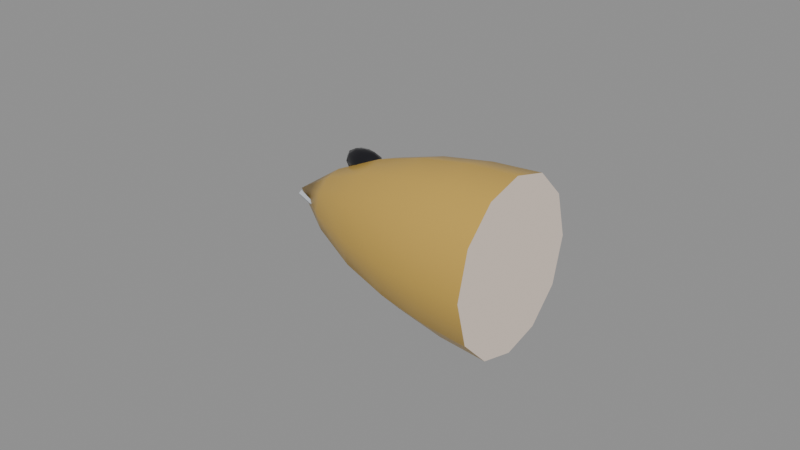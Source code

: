 # Source: fogtail_carp_head.blend  (saved by Blender 5.2.45; exported with 4.5.12 LTS)
import bpy
from mathutils import Matrix  # noqa: F401  (used for matrix-valued properties, if any)

bpy.ops.wm.read_factory_settings(use_empty=True)
scene = bpy.context.scene
scene.name = 'Scene'

# ---- materials (node trees are filled in below, after node groups)
mat_skin = bpy.data.materials.new('skin')
mat_skin.diffuse_color = (0.6038, 0.3813, 0.07421, 1.0)
mat_skin.roughness = 0.35
mat_fin = bpy.data.materials.new('fin')
mat_fin.diffuse_color = (0.6038, 0.6376, 0.6939, 1.0)
mat_fin.roughness = 0.5
mat_eye = bpy.data.materials.new('eye')
mat_eye.diffuse_color = (0.006995, 0.006995, 0.01033, 1.0)
mat_eye.roughness = 0.15
mat_flesh = bpy.data.materials.new('flesh')
mat_flesh.diffuse_color = (0.8879, 0.7454, 0.6376, 1.0)
mat_flesh.roughness = 0.6

# ---- material node trees
mat_skin.use_nodes = True; mat_skin.node_tree.nodes.clear()
_N = mat_skin.node_tree.nodes; _L = mat_skin.node_tree.links
n0 = _N.new('ShaderNodeBsdfPrincipled'); n0.name = 'Principled BSDF'; n0.location = (-200, 100)
n0.inputs[0].default_value = (0.6038, 0.3813, 0.07421, 1.0)
n0.inputs[2].default_value = 0.35
n0.inputs[10].default_value = 0.005
n1 = _N.new('ShaderNodeOutputMaterial'); n1.name = 'Material Output'; n1.location = (200, 100)
_L.new(n0.outputs[0], n1.inputs[0])
n1.is_active_output = True
mat_fin.use_nodes = True; mat_fin.node_tree.nodes.clear()
_N = mat_fin.node_tree.nodes; _L = mat_fin.node_tree.links
n0 = _N.new('ShaderNodeBsdfPrincipled'); n0.name = 'Principled BSDF'; n0.location = (-200, 100)
n0.inputs[0].default_value = (0.6038, 0.6376, 0.6939, 1.0)
n0.inputs[10].default_value = 0.005
n1 = _N.new('ShaderNodeOutputMaterial'); n1.name = 'Material Output'; n1.location = (200, 100)
_L.new(n0.outputs[0], n1.inputs[0])
n1.is_active_output = True
mat_eye.use_nodes = True; mat_eye.node_tree.nodes.clear()
_N = mat_eye.node_tree.nodes; _L = mat_eye.node_tree.links
n0 = _N.new('ShaderNodeBsdfPrincipled'); n0.name = 'Principled BSDF'; n0.location = (-200, 100)
n0.inputs[0].default_value = (0.006995, 0.006995, 0.01033, 1.0)
n0.inputs[2].default_value = 0.15
n0.inputs[10].default_value = 0.005
n1 = _N.new('ShaderNodeOutputMaterial'); n1.name = 'Material Output'; n1.location = (200, 100)
_L.new(n0.outputs[0], n1.inputs[0])
n1.is_active_output = True
mat_flesh.use_nodes = True; mat_flesh.node_tree.nodes.clear()
_N = mat_flesh.node_tree.nodes; _L = mat_flesh.node_tree.links
n0 = _N.new('ShaderNodeBsdfPrincipled'); n0.name = 'Principled BSDF'; n0.location = (-200, 100)
n0.inputs[0].default_value = (0.8879, 0.7454, 0.6376, 1.0)
n0.inputs[2].default_value = 0.6
n0.inputs[10].default_value = 0.005
n1 = _N.new('ShaderNodeOutputMaterial'); n1.name = 'Material Output'; n1.location = (200, 100)
_L.new(n0.outputs[0], n1.inputs[0])
n1.is_active_output = True

# ---- meshes
me_fogtail_carp_head = bpy.data.meshes.new('fogtail_carp_head')
me_fogtail_carp_head.from_pydata([(-0.04, 0.0, 0.0275), (-0.024, 0.01014, 0.0275), (-0.024, 0.008616, 0.03338), (-0.024, 0.004779, 0.03728), (-0.024, 0.0, 0.03857), (-0.024, -0.004779, 0.03728), (-0.024, -0.008616, 0.03338), (-0.024, -0.01014, 0.0275), (-0.024, -0.008616, 0.02162), (-0.024, -0.004779, 0.01772), (-0.024, 0.0, 0.01643), (-0.024, 0.004779, 0.01772), (-0.024, 0.008616, 0.02162), (-0.008, 0.01691, 0.0275), (-0.008, 0.01436, 0.03743), (-0.008, 0.007965, 0.04402), (-0.008, 0.0, 0.04619), (-0.008, -0.007965, 0.04402), (-0.008, -0.01436, 0.03743), (-0.008, -0.01691, 0.0275), (-0.008, -0.01436, 0.01757), (-0.008, -0.007965, 0.01098), (-0.008, 0.0, 0.008809), (-0.008, 0.007965, 0.01098), (-0.008, 0.01436, 0.01757), (0.008, 0.02107, 0.0275), (0.008, 0.01789, 0.04001), (0.008, 0.009925, 0.04831), (0.008, 0.0, 0.05104), (0.008, -0.009925, 0.04831), (0.008, -0.01789, 0.04001), (0.008, -0.02107, 0.0275), (0.008, -0.01789, 0.01499), (0.008, -0.009925, 0.006687), (0.008, 0.0, 0.003957), (0.008, 0.009925, 0.006687), (0.008, 0.01789, 0.01499), (0.024, 0.02365, 0.0275), (0.024, 0.02009, 0.0415), (0.024, 0.01114, 0.0508), (0.024, 0.0, 0.05386), (0.024, -0.01114, 0.0508), (0.024, -0.02009, 0.0415), (0.024, -0.02365, 0.0275), (0.024, -0.02009, 0.0135), (0.024, -0.01114, 0.004196), (0.024, 0.0, 0.00114), (0.024, 0.01114, 0.004196), (0.024, 0.02009, 0.0135), (0.04, 0.025, 0.0275), (0.04, 0.02123, 0.04211), (0.04, 0.01178, 0.05181), (0.04, 0.0, 0.055), (0.04, -0.01178, 0.05181), (0.04, -0.02123, 0.04211), (0.04, -0.025, 0.0275), (0.04, -0.02123, 0.01289), (0.04, -0.01178, 0.003188), (0.04, 0.0, 0.0), (0.04, 0.01178, 0.003188), (0.04, 0.02123, 0.01289), (-0.01639, 0.003483, 0.04586), (-0.01639, 0.005366, 0.0453), (-0.01639, 0.00725, 0.04169), (-0.01639, 0.005366, 0.03809), (-0.01639, 0.003483, 0.03753), (-0.01384, 0.004815, 0.0453), (-0.01197, 0.00579, 0.04377), (-0.01128, 0.006146, 0.04169), (-0.01197, 0.00579, 0.03961), (-0.01384, 0.004815, 0.03809), (-0.01278, 0.003483, 0.0453), (-0.01013, 0.003483, 0.04377), (-0.009167, 0.003483, 0.04169), (-0.01013, 0.003483, 0.03961), (-0.01278, 0.003483, 0.03809), (-0.01384, 0.002151, 0.0453), (-0.01197, 0.001176, 0.04377), (-0.01128, 0.0008192, 0.04169), (-0.01197, 0.001176, 0.03961), (-0.01384, 0.002151, 0.03809), (-0.01639, 0.001599, 0.0453), (-0.01639, 0.0002206, 0.04377), (-0.01639, -0.0002841, 0.04169), (-0.01639, 0.0002206, 0.03961), (-0.01639, 0.001599, 0.03809), (-0.01894, 0.002151, 0.0453), (-0.02081, 0.001176, 0.04377), (-0.0215, 0.0008192, 0.04169), (-0.02081, 0.001176, 0.03961), (-0.01894, 0.002151, 0.03809), (-0.02, 0.003483, 0.0453), (-0.02264, 0.003483, 0.04377), (-0.02361, 0.003483, 0.04169), (-0.02264, 0.003483, 0.03961), (-0.02, 0.003483, 0.03809), (-0.01894, 0.004815, 0.0453), (-0.02081, 0.00579, 0.04377), (-0.0215, 0.006146, 0.04169), (-0.02081, 0.00579, 0.03961), (-0.01894, 0.004815, 0.03809), (-0.01639, 0.006745, 0.04377), (-0.01639, 0.006745, 0.03961), (-0.01639, 0.003483, 0.01747), (-0.01639, 0.005366, 0.01691), (-0.01639, 0.00725, 0.01331), (-0.01639, 0.005366, 0.009702), (-0.01639, 0.003483, 0.009145), (-0.01384, 0.004815, 0.01691), (-0.01197, 0.00579, 0.01539), (-0.01128, 0.006146, 0.01331), (-0.01197, 0.00579, 0.01123), (-0.01384, 0.004815, 0.009702), (-0.01278, 0.003483, 0.01691), (-0.01013, 0.003483, 0.01539), (-0.009167, 0.003483, 0.01331), (-0.01013, 0.003483, 0.01123), (-0.01278, 0.003483, 0.009702), (-0.01384, 0.002151, 0.01691), (-0.01197, 0.001176, 0.01539), (-0.01128, 0.0008192, 0.01331), (-0.01197, 0.001176, 0.01123), (-0.01384, 0.002151, 0.009702), (-0.01639, 0.001599, 0.01691), (-0.01639, 0.0002206, 0.01539), (-0.01639, -0.0002841, 0.01331), (-0.01639, 0.0002206, 0.01123), (-0.01639, 0.001599, 0.009702), (-0.01894, 0.002151, 0.01691), (-0.02081, 0.001176, 0.01539), (-0.0215, 0.0008192, 0.01331), (-0.02081, 0.001176, 0.01123), (-0.01894, 0.002151, 0.009702), (-0.02, 0.003483, 0.01691), (-0.02264, 0.003483, 0.01539), (-0.02361, 0.003483, 0.01331), (-0.02264, 0.003483, 0.01123), (-0.02, 0.003483, 0.009702), (-0.01894, 0.004815, 0.01691), (-0.02081, 0.00579, 0.01539), (-0.0215, 0.006146, 0.01331), (-0.02081, 0.00579, 0.01123), (-0.01894, 0.004815, 0.009702), (-0.01639, 0.006745, 0.01539), (-0.01639, 0.006745, 0.01123), (-0.03722, -0.002898, 0.02866), (-0.03792, -0.00335, 0.0275), (-0.03722, -0.002898, 0.02634), (-0.03653, -0.002445, 0.0275), (-0.03031, -0.005783, 0.02837), (-0.03081, -0.00613, 0.0275), (-0.03025, -0.005807, 0.02663), (-0.02975, -0.00546, 0.0275), (-0.02056, -0.01014, 0.02866)], [], [(0, 2, 1), (0, 3, 2), (0, 4, 3), (0, 5, 4), (0, 6, 5), (0, 7, 6), (0, 8, 7), (0, 9, 8), (0, 10, 9), (0, 11, 10), (0, 12, 11), (0, 1, 12), (1, 2, 14, 13), (2, 3, 15, 14), (3, 4, 16, 15), (4, 5, 17, 16), (5, 6, 18, 17), (6, 7, 19, 18), (7, 8, 20, 19), (8, 9, 21, 20), (9, 10, 22, 21), (10, 11, 23, 22), (11, 12, 24, 23), (12, 1, 13, 24), (13, 14, 26, 25), (14, 15, 27, 26), (15, 16, 28, 27), (16, 17, 29, 28), (17, 18, 30, 29), (18, 19, 31, 30), (19, 20, 32, 31), (20, 21, 33, 32), (21, 22, 34, 33), (22, 23, 35, 34), (23, 24, 36, 35), (24, 13, 25, 36), (25, 26, 38, 37), (26, 27, 39, 38), (27, 28, 40, 39), (28, 29, 41, 40), (29, 30, 42, 41), (30, 31, 43, 42), (31, 32, 44, 43), (32, 33, 45, 44), (33, 34, 46, 45), (34, 35, 47, 46), (35, 36, 48, 47), (36, 25, 37, 48), (37, 38, 50, 49), (38, 39, 51, 50), (39, 40, 52, 51), (40, 41, 53, 52), (41, 42, 54, 53), (42, 43, 55, 54), (43, 44, 56, 55), (44, 45, 57, 56), (45, 46, 58, 57), (46, 47, 59, 58), (47, 48, 60, 59), (48, 37, 49, 60), (49, 50, 51, 52, 53, 54, 55, 56, 57, 58, 59, 60), (65, 64, 70), (102, 63, 68, 69), (101, 62, 66, 67), (64, 102, 69, 70), (63, 101, 67, 68), (62, 61, 66), (67, 66, 71, 72), (70, 69, 74, 75), (68, 67, 72, 73), (66, 61, 71), (65, 70, 75), (69, 68, 73, 74), (75, 74, 79, 80), (73, 72, 77, 78), (71, 61, 76), (65, 75, 80), (74, 73, 78, 79), (72, 71, 76, 77), (80, 79, 84, 85), (78, 77, 82, 83), (76, 61, 81), (65, 80, 85), (79, 78, 83, 84), (77, 76, 81, 82), (85, 84, 89, 90), (83, 82, 87, 88), (81, 61, 86), (65, 85, 90), (84, 83, 88, 89), (82, 81, 86, 87), (90, 89, 94, 95), (88, 87, 92, 93), (86, 61, 91), (65, 90, 95), (89, 88, 93, 94), (87, 86, 91, 92), (93, 92, 97, 98), (91, 61, 96), (65, 95, 100), (94, 93, 98, 99), (92, 91, 96, 97), (95, 94, 99, 100), (96, 61, 62), (65, 100, 64), (99, 98, 63, 102), (97, 96, 62, 101), (100, 99, 102, 64), (98, 97, 101, 63), (104, 103, 108), (107, 106, 112), (144, 105, 110, 111), (143, 104, 108, 109), (106, 144, 111, 112), (105, 143, 109, 110), (107, 112, 117), (111, 110, 115, 116), (109, 108, 113, 114), (112, 111, 116, 117), (110, 109, 114, 115), (108, 103, 113), (116, 115, 120, 121), (114, 113, 118, 119), (117, 116, 121, 122), (115, 114, 119, 120), (113, 103, 118), (107, 117, 122), (119, 118, 123, 124), (122, 121, 126, 127), (120, 119, 124, 125), (118, 103, 123), (107, 122, 127), (121, 120, 125, 126), (127, 126, 131, 132), (125, 124, 129, 130), (123, 103, 128), (107, 127, 132), (126, 125, 130, 131), (124, 123, 128, 129), (132, 131, 136, 137), (130, 129, 134, 135), (128, 103, 133), (107, 132, 137), (131, 130, 135, 136), (129, 128, 133, 134), (137, 136, 141, 142), (135, 134, 139, 140), (133, 103, 138), (107, 137, 142), (136, 135, 140, 141), (134, 133, 138, 139), (142, 141, 144, 106), (140, 139, 143, 105), (138, 103, 104), (107, 142, 106), (141, 140, 105, 144), (139, 138, 104, 143), (145, 146, 150, 149), (146, 147, 151, 150), (147, 148, 152, 151), (148, 145, 149, 152), (149, 150, 153), (150, 151, 153), (151, 152, 153), (152, 149, 153), (148, 147, 146, 145)])
me_fogtail_carp_head.polygons.foreach_set('use_smooth', [True] * 166)
me_fogtail_carp_head.polygons.foreach_set('material_index', [0, 0, 0, 0, 0, 0, 0, 0, 0, 0, 0, 0, 0, 0, 0, 0, 0, 0, 0, 0, 0, 0, 0, 0, 0, 0, 0, 0, 0, 0, 0, 0, 0, 0, 0, 0, 0, 0, 0, 0, 0, 0, 0, 0, 0, 0, 0, 0, 0, 0, 0, 0, 0, 0, 0, 0, 0, 0, 0, 0, 3, 2, 2, 2, 2, 2, 2, 2, 2, 2, 2, 2, 2, 2, 2, 2, 2, 2, 2, 2, 2, 2, 2, 2, 2, 2, 2, 2, 2, 2, 2, 2, 2, 2, 2, 2, 2, 2, 2, 2, 2, 2, 2, 2, 2, 2, 2, 2, 2, 2, 2, 2, 2, 2, 2, 2, 2, 2, 2, 2, 2, 2, 2, 2, 2, 2, 2, 2, 2, 2, 2, 2, 2, 2, 2, 2, 2, 2, 2, 2, 2, 2, 2, 2, 2, 2, 2, 2, 2, 2, 2, 2, 2, 2, 2, 2, 2, 1, 1, 1, 1, 1, 1, 1, 1, 1])
_k = set([(49, 50), (49, 60), (50, 51), (51, 52), (52, 53), (53, 54), (54, 55), (55, 56), (56, 57), (57, 58), (58, 59), (59, 60), (72, 73), (73, 74), (92, 93), (93, 94), (114, 115), (115, 116), (134, 135), (135, 136), (145, 146), (145, 148), (145, 149), (146, 147), (146, 150), (147, 148), (147, 151), (148, 152), (149, 153), (150, 153), (151, 153), (152, 153)])
me_fogtail_carp_head.attributes.new('sharp_edge', 'BOOLEAN', 'EDGE').data.foreach_set('value', [ (min(e.vertices), max(e.vertices)) in _k for e in me_fogtail_carp_head.edges])
_uv = me_fogtail_carp_head.uv_layers.new(name='UVMap')
_uv.uv.foreach_set('vector', [0.8763, 0.5357, 0.8772, 0.4093, 0.9162, 0.4173, 0.8763, 0.5357, 0.8425, 0.4129, 0.8772, 0.4093, 0.8763, 0.5357, 0.8201, 0.4252, 0.8425, 0.4129, 0.6853, 0.54, 0.6694, 0.4318, 0.7022, 0.4318, 0.6853, 0.54, 0.6388, 0.4324, 0.6694, 0.4318, 0.1986, 0.004809, 0.1481, 0.1189, 0.126, 0.1067, 0.1986, 0.004809, 0.1838, 0.1268, 0.1481, 0.1189, 0.1986, 0.004809, 0.2199, 0.1281, 0.1838, 0.1268, 0.1986, 0.004809, 0.2474, 0.1236, 0.2199, 0.1281, 0.4289, 0.5229, 0.4545, 0.4227, 0.4823, 0.4213, 0.4289, 0.5229, 0.4183, 0.4228, 0.4545, 0.4227, 0.8763, 0.5357, 0.9162, 0.4173, 0.9455, 0.4349, 0.9162, 0.4173, 0.8772, 0.4093, 0.8798, 0.296, 0.9455, 0.3095, 0.8772, 0.4093, 0.8425, 0.4129, 0.8215, 0.3018, 0.8798, 0.296, 0.731, 0.4323, 0.7022, 0.4318, 0.7138, 0.3243, 0.7619, 0.3252, 0.7022, 0.4318, 0.6694, 0.4318, 0.6592, 0.3243, 0.7138, 0.3243, 0.6694, 0.4318, 0.6388, 0.4324, 0.608, 0.3253, 0.6592, 0.3243, 0.126, 0.1067, 0.1481, 0.1189, 0.1126, 0.2283, 0.07504, 0.2078, 0.1481, 0.1189, 0.1838, 0.1268, 0.1727, 0.2417, 0.1126, 0.2283, 0.1838, 0.1268, 0.2199, 0.1281, 0.2334, 0.244, 0.1727, 0.2417, 0.2199, 0.1281, 0.2474, 0.1236, 0.2793, 0.2365, 0.2334, 0.244, 0.4823, 0.4213, 0.4545, 0.4227, 0.4727, 0.3208, 0.5192, 0.3184, 0.4545, 0.4227, 0.4183, 0.4228, 0.4119, 0.321, 0.4727, 0.3208, 0.9455, 0.4349, 0.9162, 0.4173, 0.9455, 0.3095, 0.9952, 0.3391, 0.9455, 0.3095, 0.8798, 0.296, 0.8841, 0.1928, 0.9667, 0.21, 0.8798, 0.296, 0.8215, 0.3018, 0.8108, 0.1998, 0.8841, 0.1928, 0.7619, 0.3252, 0.7138, 0.3243, 0.7213, 0.2174, 0.7811, 0.2185, 0.7138, 0.3243, 0.6592, 0.3243, 0.6532, 0.2174, 0.7213, 0.2174, 0.6592, 0.3243, 0.608, 0.3253, 0.5892, 0.2187, 0.6532, 0.2174, 0.07504, 0.2078, 0.1126, 0.2283, 0.08862, 0.334, 0.04114, 0.3082, 0.1126, 0.2283, 0.1727, 0.2417, 0.1642, 0.3509, 0.08862, 0.334, 0.1727, 0.2417, 0.2334, 0.244, 0.2402, 0.3539, 0.1642, 0.3509, 0.2334, 0.244, 0.2793, 0.2365, 0.2975, 0.3446, 0.2402, 0.3539, 0.5192, 0.3184, 0.4727, 0.3208, 0.4845, 0.2175, 0.5425, 0.2146, 0.4727, 0.3208, 0.4119, 0.321, 0.4083, 0.2177, 0.4845, 0.2175, 0.4119, 0.321, 0.3523, 0.3184, 0.3334, 0.2145, 0.4083, 0.2177, 0.9667, 0.21, 0.8841, 0.1928, 0.8903, 0.09618, 0.9829, 0.1154, 0.8841, 0.1928, 0.8108, 0.1998, 0.8082, 0.1042, 0.8903, 0.09618, 0.7811, 0.2185, 0.7213, 0.2174, 0.7257, 0.1109, 0.7929, 0.1122, 0.7213, 0.2174, 0.6532, 0.2174, 0.6492, 0.111, 0.7257, 0.1109, 0.6532, 0.2174, 0.5892, 0.2187, 0.5775, 0.1124, 0.6492, 0.111, 0.04114, 0.3082, 0.08862, 0.334, 0.0716, 0.4375, 0.01847, 0.4086, 0.08862, 0.334, 0.1642, 0.3509, 0.1562, 0.4564, 0.0716, 0.4375, 0.1642, 0.3509, 0.2402, 0.3539, 0.2415, 0.4597, 0.1562, 0.4564, 0.2402, 0.3539, 0.2975, 0.3446, 0.3058, 0.4493, 0.2415, 0.4597, 0.5425, 0.2146, 0.4845, 0.2175, 0.4909, 0.1133, 0.5561, 0.11, 0.4845, 0.2175, 0.4083, 0.2177, 0.4055, 0.1135, 0.4909, 0.1133, 0.4083, 0.2177, 0.3334, 0.2145, 0.3216, 0.1099, 0.4055, 0.1135, 0.9829, 0.1154, 0.8903, 0.09618, 0.8985, 0.004809, 0.9952, 0.02471, 0.8903, 0.09618, 0.8082, 0.1042, 0.8125, 0.01352, 0.8985, 0.004809, 0.7929, 0.1122, 0.7257, 0.1109, 0.7275, 0.004809, 0.7986, 0.006124, 0.7257, 0.1109, 0.6492, 0.111, 0.6468, 0.004809, 0.7275, 0.004809, 0.6492, 0.111, 0.5775, 0.1124, 0.5711, 0.006282, 0.6468, 0.004809, 0.01847, 0.4086, 0.0716, 0.4375, 0.06001, 0.5393, 0.004809, 0.509, 0.0716, 0.4375, 0.1562, 0.4564, 0.1485, 0.5589, 0.06001, 0.5393, 0.1562, 0.4564, 0.2415, 0.4597, 0.238, 0.5622, 0.1485, 0.5589, 0.2415, 0.4597, 0.3058, 0.4493, 0.3058, 0.5511, 0.238, 0.5622, 0.5561, 0.11, 0.4909, 0.1133, 0.4928, 0.008341, 0.5615, 0.004809, 0.4909, 0.1133, 0.4055, 0.1135, 0.4031, 0.008594, 0.4928, 0.008341, 0.4055, 0.1135, 0.3216, 0.1099, 0.3154, 0.004809, 0.4031, 0.008594, 0.5711, 0.6846, 0.6194, 0.5972, 0.6961, 0.5506, 0.7769, 0.5496, 0.8471, 0.5895, 0.8917, 0.6673, 0.8917, 0.7673, 0.8434, 0.8547, 0.7668, 0.9013, 0.686, 0.9023, 0.6157, 0.8624, 0.5711, 0.7845, 0.004809, 0.6132, 0.01588, 0.6114, 0.01535, 0.6287, 0.0294, 0.6099, 0.04175, 0.6091, 0.04067, 0.6436, 0.02847, 0.6398, 0.075, 0.5927, 0.06178, 0.5923, 0.06264, 0.5803, 0.07647, 0.5718, 0.01588, 0.6114, 0.0294, 0.6099, 0.02847, 0.6398, 0.01535, 0.6287, 0.08828, 0.5971, 0.075, 0.5927, 0.07647, 0.5718, 0.08998, 0.573, 0.5064, 0.5698, 0.4953, 0.5719, 0.4994, 0.554, 0.5008, 0.5414, 0.4994, 0.554, 0.4896, 0.5488, 0.4837, 0.5325, 0.01535, 0.6287, 0.02847, 0.6398, 0.0196, 0.6539, 0.01022, 0.6368, 0.2354, 0.6071, 0.2216, 0.6048, 0.2216, 0.5895, 0.2354, 0.5895, 0.4994, 0.554, 0.4953, 0.5719, 0.4896, 0.5488, 0.004809, 0.6132, 0.01535, 0.6287, 0.01022, 0.6368, 0.2492, 0.6048, 0.2354, 0.6071, 0.2354, 0.5895, 0.2492, 0.5895, 0.3609, 0.6025, 0.3551, 0.6177, 0.3442, 0.6114, 0.3546, 0.5988, 0.2354, 0.5895, 0.2216, 0.5895, 0.2216, 0.5742, 0.2354, 0.5718, 0.4896, 0.5488, 0.4953, 0.5719, 0.4826, 0.5574, 0.3609, 0.5805, 0.3609, 0.6025, 0.3546, 0.5988, 0.2492, 0.5895, 0.2354, 0.5895, 0.2354, 0.5718, 0.2492, 0.5742, 0.4837, 0.5325, 0.4896, 0.5488, 0.4826, 0.5574, 0.4717, 0.5473, 0.3546, 0.5988, 0.3442, 0.6114, 0.3368, 0.5861, 0.3503, 0.5842, 0.3326, 0.6148, 0.3228, 0.6081, 0.3154, 0.5828, 0.324, 0.5855, 0.4826, 0.5574, 0.4953, 0.5719, 0.4826, 0.5746, 0.3609, 0.5805, 0.3546, 0.5988, 0.3503, 0.5842, 0.3442, 0.6114, 0.3326, 0.6148, 0.324, 0.5855, 0.3368, 0.5861, 0.4717, 0.5473, 0.4826, 0.5574, 0.4826, 0.5746, 0.4717, 0.5772, 0.3503, 0.5842, 0.3368, 0.5861, 0.3372, 0.5565, 0.3505, 0.5672, 0.324, 0.5855, 0.3154, 0.5828, 0.3158, 0.5533, 0.3245, 0.5514, 0.4826, 0.5746, 0.4953, 0.5719, 0.4896, 0.5905, 0.3609, 0.5805, 0.3503, 0.5842, 0.3505, 0.5672, 0.3368, 0.5861, 0.324, 0.5855, 0.3245, 0.5514, 0.3372, 0.5565, 0.4717, 0.5772, 0.4826, 0.5746, 0.4896, 0.5905, 0.4837, 0.6046, 0.3505, 0.5672, 0.3372, 0.5565, 0.3452, 0.5401, 0.3551, 0.5577, 0.4794, 0.6106, 0.4837, 0.6046, 0.5008, 0.6135, 0.4991, 0.6209, 0.4896, 0.5905, 0.4953, 0.5719, 0.4994, 0.5956, 0.3609, 0.5805, 0.3505, 0.5672, 0.3551, 0.5577, 0.3372, 0.5565, 0.3245, 0.5514, 0.3337, 0.5325, 0.3452, 0.5401, 0.4837, 0.6046, 0.4896, 0.5905, 0.4994, 0.5956, 0.5008, 0.6135, 0.06744, 0.646, 0.05695, 0.6351, 0.06691, 0.6189, 0.07894, 0.6273, 0.4994, 0.5956, 0.4953, 0.5719, 0.5064, 0.5871, 0.004809, 0.6132, 0.004809, 0.5895, 0.01152, 0.5952, 0.08002, 0.6467, 0.06744, 0.646, 0.07894, 0.6273, 0.08998, 0.6305, 0.05695, 0.6351, 0.05136, 0.6168, 0.05712, 0.6074, 0.06691, 0.6189, 0.004809, 0.5895, 0.01022, 0.5718, 0.02184, 0.5818, 0.01152, 0.5952, 0.5064, 0.5871, 0.4953, 0.5719, 0.5064, 0.5698, 0.004809, 0.6132, 0.01152, 0.5952, 0.01588, 0.6114, 0.02184, 0.5818, 0.03302, 0.5766, 0.04175, 0.6091, 0.0294, 0.6099, 0.06691, 0.6189, 0.05712, 0.6074, 0.06178, 0.5923, 0.075, 0.5927, 0.01152, 0.5952, 0.02184, 0.5818, 0.0294, 0.6099, 0.01588, 0.6114, 0.07894, 0.6273, 0.06691, 0.6189, 0.075, 0.5927, 0.08828, 0.5971, 0.4052, 0.5698, 0.3941, 0.5719, 0.3982, 0.554, 0.4148, 0.5739, 0.4259, 0.5721, 0.4253, 0.5893, 0.4394, 0.5706, 0.4518, 0.5697, 0.4507, 0.6042, 0.4385, 0.6004, 0.1232, 0.5927, 0.11, 0.5923, 0.1109, 0.5803, 0.1247, 0.5718, 0.4259, 0.5721, 0.4394, 0.5706, 0.4385, 0.6004, 0.4253, 0.5893, 0.1365, 0.5971, 0.1232, 0.5927, 0.1247, 0.5718, 0.1382, 0.573, 0.4148, 0.5739, 0.4253, 0.5893, 0.4202, 0.5975, 0.2863, 0.6048, 0.2726, 0.6071, 0.2726, 0.5895, 0.2863, 0.5895, 0.3996, 0.5414, 0.3982, 0.554, 0.3884, 0.5488, 0.3826, 0.5325, 0.4253, 0.5893, 0.4385, 0.6004, 0.4296, 0.6145, 0.4202, 0.5975, 0.2726, 0.6071, 0.2588, 0.6048, 0.2588, 0.5895, 0.2726, 0.5895, 0.3982, 0.554, 0.3941, 0.5719, 0.3884, 0.5488, 0.2863, 0.5895, 0.2726, 0.5895, 0.2726, 0.5718, 0.2863, 0.5742, 0.3826, 0.5325, 0.3884, 0.5488, 0.3814, 0.5574, 0.3705, 0.5473, 0.5615, 0.6025, 0.5557, 0.6177, 0.5448, 0.6114, 0.5552, 0.5988, 0.2726, 0.5895, 0.2588, 0.5895, 0.2588, 0.5742, 0.2726, 0.5718, 0.3884, 0.5488, 0.3941, 0.5719, 0.3814, 0.5574, 0.5615, 0.5805, 0.5615, 0.6025, 0.5552, 0.5988, 0.3705, 0.5473, 0.3814, 0.5574, 0.3814, 0.5746, 0.3705, 0.5772, 0.5552, 0.5988, 0.5448, 0.6114, 0.5374, 0.5861, 0.5509, 0.5842, 0.5332, 0.6148, 0.5234, 0.6081, 0.516, 0.5828, 0.5246, 0.5855, 0.3814, 0.5574, 0.3941, 0.5719, 0.3814, 0.5746, 0.5615, 0.5805, 0.5552, 0.5988, 0.5509, 0.5842, 0.5448, 0.6114, 0.5332, 0.6148, 0.5246, 0.5855, 0.5374, 0.5861, 0.5509, 0.5842, 0.5374, 0.5861, 0.5378, 0.5565, 0.5511, 0.5672, 0.5246, 0.5855, 0.516, 0.5828, 0.5164, 0.5533, 0.5251, 0.5514, 0.3814, 0.5746, 0.3941, 0.5719, 0.3884, 0.5905, 0.5615, 0.5805, 0.5509, 0.5842, 0.5511, 0.5672, 0.5374, 0.5861, 0.5246, 0.5855, 0.5251, 0.5514, 0.5378, 0.5565, 0.3705, 0.5772, 0.3814, 0.5746, 0.3884, 0.5905, 0.3826, 0.6046, 0.5511, 0.5672, 0.5378, 0.5565, 0.5458, 0.5401, 0.5557, 0.5577, 0.3782, 0.6106, 0.3826, 0.6046, 0.3996, 0.6135, 0.398, 0.6209, 0.3884, 0.5905, 0.3941, 0.5719, 0.3982, 0.5956, 0.5615, 0.5805, 0.5511, 0.5672, 0.5557, 0.5577, 0.5378, 0.5565, 0.5251, 0.5514, 0.5343, 0.5325, 0.5458, 0.5401, 0.3826, 0.6046, 0.3884, 0.5905, 0.3982, 0.5956, 0.3996, 0.6135, 0.4148, 0.5501, 0.4202, 0.5325, 0.4318, 0.5424, 0.4215, 0.5558, 0.1157, 0.646, 0.1052, 0.6351, 0.1151, 0.6189, 0.1272, 0.6273, 0.3982, 0.5956, 0.3941, 0.5719, 0.4052, 0.5871, 0.4148, 0.5739, 0.4148, 0.5501, 0.4215, 0.5558, 0.1283, 0.6467, 0.1157, 0.646, 0.1272, 0.6273, 0.1382, 0.6305, 0.1052, 0.6351, 0.0996, 0.6168, 0.1054, 0.6074, 0.1151, 0.6189, 0.4215, 0.5558, 0.4318, 0.5424, 0.4394, 0.5706, 0.4259, 0.5721, 0.1272, 0.6273, 0.1151, 0.6189, 0.1232, 0.5927, 0.1365, 0.5971, 0.4052, 0.5871, 0.3941, 0.5719, 0.4052, 0.5698, 0.4148, 0.5739, 0.4215, 0.5558, 0.4259, 0.5721, 0.4318, 0.5424, 0.443, 0.5372, 0.4518, 0.5697, 0.4394, 0.5706, 0.1151, 0.6189, 0.1054, 0.6074, 0.11, 0.5923, 0.1232, 0.5927, 0.1849, 0.5747, 0.191, 0.5718, 0.191, 0.6223, 0.1864, 0.6243, 0.1571, 0.6951, 0.1481, 0.6923, 0.1478, 0.6423, 0.1546, 0.6447, 0.1667, 0.5718, 0.1753, 0.5747, 0.1731, 0.6226, 0.1667, 0.6205, 0.2095, 0.6403, 0.2006, 0.6402, 0.2053, 0.6127, 0.212, 0.6126, 0.1864, 0.6243, 0.191, 0.6223, 0.1893, 0.6947, 0.1546, 0.6447, 0.1478, 0.6423, 0.1571, 0.5718, 0.1667, 0.6205, 0.1731, 0.6226, 0.1732, 0.6874, 0.212, 0.6126, 0.2053, 0.6127, 0.2072, 0.5718, 0.2095, 0.6403, 0.212, 0.6491, 0.203, 0.6491, 0.2006, 0.6402])
_ca = me_fogtail_carp_head.color_attributes.new('Color', 'FLOAT_COLOR', 'POINT')
_ca.data.foreach_set('color', [0.9716, 0.9716, 0.9716, 1.0, 0.556, 0.556, 0.556, 1.0, 0.6248, 0.6248, 0.6248, 1.0, 0.8029, 0.8029, 0.8029, 1.0, 0.9716, 0.9716, 0.9716, 1.0, 1.0, 1.0, 1.0, 1.0, 1.0, 1.0, 1.0, 1.0, 1.0, 1.0, 1.0, 1.0, 1.0, 1.0, 1.0, 1.0, 1.0, 1.0, 1.0, 1.0, 0.9716, 0.9716, 0.9716, 1.0, 0.8029, 0.8029, 0.8029, 1.0, 0.6248, 0.6248, 0.6248, 1.0, 0.3274, 0.3274, 0.3274, 1.0, 0.3959, 0.3959, 0.3959, 1.0, 0.655, 0.655, 0.655, 1.0, 0.9716, 0.9716, 0.9716, 1.0, 1.0, 1.0, 1.0, 1.0, 1.0, 1.0, 1.0, 1.0, 1.0, 1.0, 1.0, 1.0, 1.0, 1.0, 1.0, 1.0, 1.0, 1.0, 1.0, 1.0, 0.9716, 0.9716, 0.9716, 1.0, 0.655, 0.655, 0.655, 1.0, 0.3959, 0.3959, 0.3959, 1.0, 0.2678, 0.2678, 0.2678, 1.0, 0.3073, 0.3073, 0.3073, 1.0, 0.5656, 0.5656, 0.5656, 1.0, 0.9716, 0.9716, 0.9716, 1.0, 1.0, 1.0, 1.0, 1.0, 1.0, 1.0, 1.0, 1.0, 1.0, 1.0, 1.0, 1.0, 1.0, 1.0, 1.0, 1.0, 1.0, 1.0, 1.0, 1.0, 0.9716, 0.9716, 0.9716, 1.0, 0.5656, 0.5656, 0.5656, 1.0, 0.3073, 0.3073, 0.3073, 1.0, 0.2633, 0.2633, 0.2633, 1.0, 0.2757, 0.2757, 0.2757, 1.0, 0.5136, 0.5136, 0.5136, 1.0, 0.9716, 0.9716, 0.9716, 1.0, 1.0, 1.0, 1.0, 1.0, 1.0, 1.0, 1.0, 1.0, 1.0, 1.0, 1.0, 1.0, 1.0, 1.0, 1.0, 1.0, 1.0, 1.0, 1.0, 1.0, 0.9716, 0.9716, 0.9716, 1.0, 0.5136, 0.5136, 0.5136, 1.0, 0.2757, 0.2757, 0.2757, 1.0, 0.2633, 0.2633, 0.2633, 1.0, 0.2668, 0.2668, 0.2668, 1.0, 0.4878, 0.4878, 0.4878, 1.0, 0.9716, 0.9716, 0.9716, 1.0, 1.0, 1.0, 1.0, 1.0, 1.0, 1.0, 1.0, 1.0, 1.0, 1.0, 1.0, 1.0, 1.0, 1.0, 1.0, 1.0, 1.0, 1.0, 1.0, 1.0, 0.9716, 0.9716, 0.9716, 1.0, 0.4878, 0.4878, 0.4878, 1.0, 0.2668, 0.2668, 0.2668, 1.0, 1.0, 1.0, 1.0, 1.0, 1.0, 1.0, 1.0, 1.0, 1.0, 1.0, 1.0, 1.0, 1.0, 1.0, 1.0, 1.0, 1.0, 1.0, 1.0, 1.0, 1.0, 1.0, 1.0, 1.0, 1.0, 1.0, 1.0, 1.0, 1.0, 1.0, 1.0, 1.0, 1.0, 1.0, 1.0, 1.0, 1.0, 1.0, 1.0, 1.0, 1.0, 1.0, 1.0, 1.0, 1.0, 1.0, 1.0, 1.0, 1.0, 1.0, 1.0, 1.0, 1.0, 1.0, 1.0, 1.0, 1.0, 1.0, 1.0, 1.0, 1.0, 1.0, 1.0, 1.0, 1.0, 1.0, 1.0, 1.0, 1.0, 1.0, 1.0, 1.0, 1.0, 1.0, 1.0, 1.0, 1.0, 1.0, 1.0, 1.0, 1.0, 1.0, 1.0, 1.0, 1.0, 1.0, 1.0, 1.0, 1.0, 1.0, 1.0, 1.0, 1.0, 1.0, 1.0, 1.0, 1.0, 1.0, 1.0, 1.0, 1.0, 1.0, 1.0, 1.0, 1.0, 1.0, 1.0, 1.0, 1.0, 1.0, 1.0, 1.0, 1.0, 1.0, 1.0, 1.0, 1.0, 1.0, 1.0, 1.0, 1.0, 1.0, 1.0, 1.0, 1.0, 1.0, 1.0, 1.0, 1.0, 1.0, 1.0, 1.0, 1.0, 1.0, 1.0, 1.0, 1.0, 1.0, 1.0, 1.0, 1.0, 1.0, 1.0, 1.0, 1.0, 1.0, 1.0, 1.0, 1.0, 1.0, 1.0, 1.0, 1.0, 1.0, 1.0, 1.0, 1.0, 1.0, 1.0, 1.0, 1.0, 1.0, 1.0, 1.0, 1.0, 1.0, 1.0, 1.0, 1.0, 1.0, 1.0, 1.0, 1.0, 1.0, 1.0, 1.0, 1.0, 1.0, 1.0, 1.0, 1.0, 1.0, 1.0, 1.0, 1.0, 1.0, 1.0, 1.0, 1.0, 1.0, 1.0, 1.0, 1.0, 1.0, 1.0, 1.0, 1.0, 1.0, 1.0, 1.0, 1.0, 1.0, 1.0, 1.0, 1.0, 1.0, 1.0, 1.0, 1.0, 1.0, 1.0, 1.0, 1.0, 1.0, 1.0, 1.0, 1.0, 1.0, 1.0, 1.0, 1.0, 1.0, 1.0, 1.0, 1.0, 1.0, 1.0, 1.0, 1.0, 1.0, 1.0, 1.0, 1.0, 1.0, 1.0, 1.0, 1.0, 1.0, 1.0, 1.0, 1.0, 1.0, 1.0, 1.0, 1.0, 1.0, 1.0, 1.0, 1.0, 1.0, 1.0, 1.0, 1.0, 1.0, 1.0, 1.0, 1.0, 1.0, 1.0, 1.0, 1.0, 1.0, 1.0, 1.0, 1.0, 1.0, 1.0, 1.0, 1.0, 1.0, 1.0, 1.0, 1.0, 1.0, 1.0, 1.0, 1.0, 1.0, 1.0, 1.0, 1.0, 1.0, 1.0, 1.0, 1.0, 1.0, 1.0, 1.0, 1.0, 1.0, 1.0, 1.0, 1.0, 1.0, 1.0, 1.0, 1.0, 1.0, 1.0, 1.0, 1.0, 1.0, 1.0, 1.0, 1.0, 1.0, 1.0, 1.0, 1.0, 1.0, 1.0, 1.0, 1.0, 1.0, 1.0, 1.0, 1.0, 1.0, 1.0, 1.0, 1.0, 1.0, 1.0, 1.0, 1.0, 1.0, 1.0, 1.0, 1.0, 1.0, 1.0, 1.0, 1.0, 1.0, 1.0, 1.0, 1.0, 1.0, 1.0, 1.0, 1.0, 1.0, 1.0, 1.0, 1.0, 1.0, 1.0, 1.0, 1.0, 1.0, 1.0, 1.0, 1.0, 1.0, 1.0, 1.0, 1.0, 1.0, 1.0, 1.0, 1.0, 1.0, 1.0, 1.0, 1.0, 1.0, 1.0, 1.0, 1.0, 1.0, 1.0, 1.0])
me_fogtail_carp_head.materials.append(mat_skin)
me_fogtail_carp_head.materials.append(mat_fin)
me_fogtail_carp_head.materials.append(mat_eye)
me_fogtail_carp_head.materials.append(mat_flesh)
me_fogtail_carp_head.update()

# ---- objects
ob_fogtail_carp_head = bpy.data.objects.new('fogtail_carp_head', me_fogtail_carp_head)

# ---- transforms, parenting, visibility, modifiers, constraints
ob_fogtail_carp_head.location = (0.0, 0.0, 0.0)

# ---- collection membership
scene.collection.objects.link(ob_fogtail_carp_head)

# ---- scene / render settings (as saved in the file)
scene.frame_start = 1; scene.frame_end = 250; scene.frame_set(1)
scene.render.engine = 'BLENDER_EEVEE_NEXT'
scene.render.bake_bias = 0.0
scene.render.bake_samples = 0
scene.render.compositor_device = 'GPU'
scene.eevee.use_volume_custom_range = False
scene.eevee.fast_gi_thickness_near = 0.1
scene.eevee.fast_gi_thickness_far = 0.0
scene.eevee.ray_tracing_options.screen_trace_thickness = 0.1
bpy.context.view_layer.update()

# ---- added for rendering (the .blend has no active camera and no usable light): camera, sun + grey world if the file has none
cam_auto = bpy.data.cameras.new('AutoCamera')
cam_auto.lens = 50.0
cam_auto.sensor_width = 36.0
cam_auto.clip_end = 1000.0
ob_auto_camera = bpy.data.objects.new('AutoCamera', cam_auto)
scene.collection.objects.link(ob_auto_camera)
ob_auto_camera.location = (0.185045, -0.222054, 0.175536)
ob_auto_camera.rotation_euler = (1.09748, -7.21219e-08, 0.694738)
scene.camera = ob_auto_camera
light_auto_sun = bpy.data.lights.new('AutoSun', 'SUN')
light_auto_sun.energy = 3.0
light_auto_sun.angle = 0.0523599
ob_auto_sun = bpy.data.objects.new('AutoSun', light_auto_sun)
scene.collection.objects.link(ob_auto_sun)
ob_auto_sun.rotation_euler = (0.872665, 0.174533, 0.523599)
if scene.world is None:
    world_auto = bpy.data.worlds.new('AutoWorld')
    world_auto.color = (0.3, 0.3, 0.3)
    scene.world = world_auto
bpy.context.view_layer.update()
